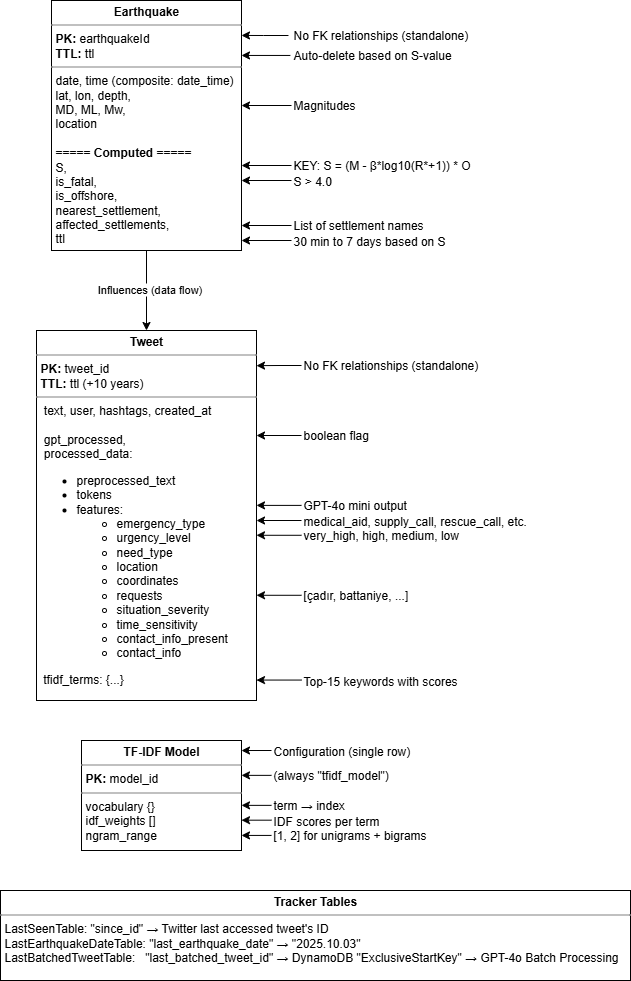

The diagram above was exported from draw.io. Its source (the exported page's mxGraphModel, read from the mxfile embedded in the PNG):
<mxGraphModel dx="2022" dy="1105" grid="1" gridSize="10" guides="1" tooltips="1" connect="1" arrows="1" fold="1" page="1" pageScale="1" pageWidth="827" pageHeight="1169" math="0" shadow="0">
  <root>
    <mxCell id="0" />
    <mxCell id="1" parent="0" />
    <mxCell id="Iuu-l8liBQfhcFu8EoXS-92" style="edgeStyle=orthogonalEdgeStyle;rounded=0;orthogonalLoop=1;jettySize=auto;html=1;entryX=0.5;entryY=0;entryDx=0;entryDy=0;" edge="1" parent="1" source="Iuu-l8liBQfhcFu8EoXS-50" target="Iuu-l8liBQfhcFu8EoXS-71">
      <mxGeometry relative="1" as="geometry" />
    </mxCell>
    <mxCell id="Iuu-l8liBQfhcFu8EoXS-93" value="Influences (data flow)" style="edgeLabel;html=1;align=center;verticalAlign=middle;resizable=0;points=[];" vertex="1" connectable="0" parent="Iuu-l8liBQfhcFu8EoXS-92">
      <mxGeometry x="-0.0393" y="2" relative="1" as="geometry">
        <mxPoint as="offset" />
      </mxGeometry>
    </mxCell>
    <mxCell id="Iuu-l8liBQfhcFu8EoXS-50" value="&lt;p style=&quot;margin:0px;margin-top:4px;text-align:center;&quot;&gt;&lt;b&gt;Earthquake&lt;/b&gt;&lt;/p&gt;&lt;hr size=&quot;1&quot; style=&quot;border-style:solid;&quot;&gt;&lt;p style=&quot;margin:0px;margin-left:4px;&quot;&gt;&lt;b&gt;PK: &lt;/b&gt;earthquakeId&lt;/p&gt;&lt;p style=&quot;margin:0px;margin-left:4px;&quot;&gt;&lt;b&gt;TTL: &lt;/b&gt;ttl&lt;/p&gt;&lt;hr size=&quot;1&quot; style=&quot;border-style:solid;&quot;&gt;&lt;p style=&quot;margin:0px;margin-left:4px;&quot;&gt;date, time (composite: date_time)&lt;/p&gt;&lt;p style=&quot;margin:0px;margin-left:4px;&quot;&gt;lat, lon, depth,&lt;/p&gt;&lt;p style=&quot;margin:0px;margin-left:4px;&quot;&gt;MD, ML, Mw,&lt;/p&gt;&lt;p style=&quot;margin:0px;margin-left:4px;&quot;&gt;location&lt;/p&gt;&lt;p style=&quot;margin:0px;margin-left:4px;&quot;&gt;&lt;br&gt;&lt;/p&gt;&lt;p style=&quot;margin:0px;margin-left:4px;&quot;&gt;&lt;b&gt;===== Computed =====&lt;/b&gt;&lt;/p&gt;&lt;p style=&quot;margin:0px;margin-left:4px;&quot;&gt;S,&lt;/p&gt;&lt;p style=&quot;margin:0px;margin-left:4px;&quot;&gt;is_fatal,&lt;/p&gt;&lt;p style=&quot;margin:0px;margin-left:4px;&quot;&gt;is_offshore,&lt;/p&gt;&lt;p style=&quot;margin:0px;margin-left:4px;&quot;&gt;nearest_settlement,&lt;/p&gt;&lt;p style=&quot;margin:0px;margin-left:4px;&quot;&gt;affected_settlements,&lt;/p&gt;&lt;p style=&quot;margin:0px;margin-left:4px;&quot;&gt;ttl&lt;/p&gt;" style="verticalAlign=top;align=left;overflow=fill;html=1;whiteSpace=wrap;" vertex="1" parent="1">
      <mxGeometry x="150" y="60" width="190" height="250" as="geometry" />
    </mxCell>
    <mxCell id="Iuu-l8liBQfhcFu8EoXS-51" value="No FK relationships (standalone)" style="text;html=1;align=left;verticalAlign=middle;whiteSpace=wrap;rounded=0;" vertex="1" parent="1">
      <mxGeometry x="390" y="90" width="180" height="10" as="geometry" />
    </mxCell>
    <mxCell id="Iuu-l8liBQfhcFu8EoXS-53" style="edgeStyle=orthogonalEdgeStyle;rounded=0;orthogonalLoop=1;jettySize=auto;html=1;entryX=1.016;entryY=0.139;entryDx=0;entryDy=0;entryPerimeter=0;" edge="1" parent="1">
      <mxGeometry relative="1" as="geometry">
        <mxPoint x="386.96" y="95.00000000000001" as="sourcePoint" />
        <mxPoint x="340" y="94.95" as="targetPoint" />
        <Array as="points">
          <mxPoint x="361.96" y="95.2" />
        </Array>
      </mxGeometry>
    </mxCell>
    <mxCell id="Iuu-l8liBQfhcFu8EoXS-54" value="Auto-delete based on S-value" style="text;html=1;align=left;verticalAlign=middle;whiteSpace=wrap;rounded=0;" vertex="1" parent="1">
      <mxGeometry x="390" y="110" width="180" height="10" as="geometry" />
    </mxCell>
    <mxCell id="Iuu-l8liBQfhcFu8EoXS-55" style="edgeStyle=orthogonalEdgeStyle;rounded=0;orthogonalLoop=1;jettySize=auto;html=1;entryX=1.006;entryY=0.22;entryDx=0;entryDy=0;entryPerimeter=0;" edge="1" parent="1">
      <mxGeometry relative="1" as="geometry">
        <mxPoint x="388.86" y="114.95" as="sourcePoint" />
        <mxPoint x="340" y="114.95" as="targetPoint" />
      </mxGeometry>
    </mxCell>
    <mxCell id="Iuu-l8liBQfhcFu8EoXS-56" value="Magnitudes" style="text;html=1;align=left;verticalAlign=middle;whiteSpace=wrap;rounded=0;" vertex="1" parent="1">
      <mxGeometry x="390" y="160" width="180" height="10" as="geometry" />
    </mxCell>
    <mxCell id="Iuu-l8liBQfhcFu8EoXS-58" style="edgeStyle=orthogonalEdgeStyle;rounded=0;orthogonalLoop=1;jettySize=auto;html=1;entryX=1;entryY=0.42;entryDx=0;entryDy=0;entryPerimeter=0;" edge="1" parent="1" source="Iuu-l8liBQfhcFu8EoXS-56" target="Iuu-l8liBQfhcFu8EoXS-50">
      <mxGeometry relative="1" as="geometry" />
    </mxCell>
    <mxCell id="Iuu-l8liBQfhcFu8EoXS-59" value="KEY: S = (M - β*log10(R*+1)) * O" style="text;html=1;align=left;verticalAlign=middle;whiteSpace=wrap;rounded=0;" vertex="1" parent="1">
      <mxGeometry x="390" y="220" width="180" height="10" as="geometry" />
    </mxCell>
    <mxCell id="Iuu-l8liBQfhcFu8EoXS-60" value="S &amp;gt; 4.0" style="text;html=1;align=left;verticalAlign=middle;whiteSpace=wrap;rounded=0;" vertex="1" parent="1">
      <mxGeometry x="390" y="240" width="180" as="geometry" />
    </mxCell>
    <mxCell id="Iuu-l8liBQfhcFu8EoXS-70" style="edgeStyle=orthogonalEdgeStyle;rounded=0;orthogonalLoop=1;jettySize=auto;html=1;" edge="1" parent="1" source="Iuu-l8liBQfhcFu8EoXS-61">
      <mxGeometry relative="1" as="geometry">
        <mxPoint x="340" y="300" as="targetPoint" />
      </mxGeometry>
    </mxCell>
    <mxCell id="Iuu-l8liBQfhcFu8EoXS-61" value="30 min to 7 days based on S" style="text;html=1;align=left;verticalAlign=middle;whiteSpace=wrap;rounded=0;" vertex="1" parent="1">
      <mxGeometry x="390" y="300" width="180" as="geometry" />
    </mxCell>
    <mxCell id="Iuu-l8liBQfhcFu8EoXS-62" value="List of settlement names" style="text;html=1;align=left;verticalAlign=middle;whiteSpace=wrap;rounded=0;" vertex="1" parent="1">
      <mxGeometry x="390" y="280" width="180" height="10" as="geometry" />
    </mxCell>
    <mxCell id="Iuu-l8liBQfhcFu8EoXS-63" style="edgeStyle=orthogonalEdgeStyle;rounded=0;orthogonalLoop=1;jettySize=auto;html=1;entryX=1;entryY=0.66;entryDx=0;entryDy=0;entryPerimeter=0;" edge="1" parent="1" source="Iuu-l8liBQfhcFu8EoXS-59" target="Iuu-l8liBQfhcFu8EoXS-50">
      <mxGeometry relative="1" as="geometry" />
    </mxCell>
    <mxCell id="Iuu-l8liBQfhcFu8EoXS-65" style="edgeStyle=orthogonalEdgeStyle;rounded=0;orthogonalLoop=1;jettySize=auto;html=1;entryX=1;entryY=0.72;entryDx=0;entryDy=0;entryPerimeter=0;" edge="1" parent="1" source="Iuu-l8liBQfhcFu8EoXS-60" target="Iuu-l8liBQfhcFu8EoXS-50">
      <mxGeometry relative="1" as="geometry" />
    </mxCell>
    <mxCell id="Iuu-l8liBQfhcFu8EoXS-67" style="edgeStyle=orthogonalEdgeStyle;rounded=0;orthogonalLoop=1;jettySize=auto;html=1;entryX=1;entryY=0.9;entryDx=0;entryDy=0;entryPerimeter=0;" edge="1" parent="1" source="Iuu-l8liBQfhcFu8EoXS-62" target="Iuu-l8liBQfhcFu8EoXS-50">
      <mxGeometry relative="1" as="geometry" />
    </mxCell>
    <mxCell id="Iuu-l8liBQfhcFu8EoXS-71" value="&lt;p style=&quot;margin:0px;margin-top:4px;text-align:center;&quot;&gt;&lt;b&gt;Tweet&lt;/b&gt;&lt;/p&gt;&lt;hr size=&quot;1&quot; style=&quot;border-style:solid;&quot;&gt;&lt;p style=&quot;margin:0px;margin-left:4px;&quot;&gt;&lt;b&gt;PK: &lt;/b&gt;tweet_id&lt;/p&gt;&lt;p style=&quot;margin:0px;margin-left:4px;&quot;&gt;&lt;b&gt;TTL: &lt;/b&gt;ttl (+10 years)&lt;/p&gt;&lt;hr size=&quot;1&quot; style=&quot;border-style:solid;&quot;&gt;&lt;p style=&quot;margin:0px;margin-left:4px;&quot;&gt;&amp;nbsp;text, user, hashtags, created_at&lt;/p&gt;&lt;p style=&quot;margin:0px;margin-left:4px;&quot;&gt;&lt;br&gt;&lt;/p&gt;&lt;p style=&quot;margin:0px;margin-left:4px;&quot;&gt;&amp;nbsp;&lt;span style=&quot;background-color: transparent; color: light-dark(rgb(0, 0, 0), rgb(255, 255, 255));&quot;&gt;gpt_processed,&lt;/span&gt;&lt;/p&gt;&lt;p style=&quot;margin:0px;margin-left:4px;&quot;&gt;&amp;nbsp;processed_data:&lt;/p&gt;&lt;p style=&quot;margin:0px;margin-left:4px;&quot;&gt;&lt;/p&gt;&lt;ul&gt;&lt;li&gt;preprocessed_text&lt;/li&gt;&lt;li&gt;tokens&lt;/li&gt;&lt;li&gt;features:&lt;/li&gt;&lt;ul&gt;&lt;li&gt;emergency_type&lt;/li&gt;&lt;li&gt;urgency_level&lt;/li&gt;&lt;li&gt;need_type&lt;/li&gt;&lt;li&gt;location&lt;/li&gt;&lt;li&gt;coordinates&lt;/li&gt;&lt;li&gt;requests&lt;/li&gt;&lt;li&gt;situation_severity&lt;/li&gt;&lt;li&gt;time_sensitivity&lt;/li&gt;&lt;li&gt;contact_info_present&lt;/li&gt;&lt;li&gt;contact_info&lt;/li&gt;&lt;/ul&gt;&lt;/ul&gt;&lt;div&gt;&amp;nbsp; tfidf_terms: {...}&lt;/div&gt;&lt;div&gt;&amp;nbsp;&amp;nbsp;&lt;/div&gt;&lt;p&gt;&lt;/p&gt;" style="verticalAlign=top;align=left;overflow=fill;html=1;whiteSpace=wrap;" vertex="1" parent="1">
      <mxGeometry x="135" y="390" width="220" height="370" as="geometry" />
    </mxCell>
    <mxCell id="Iuu-l8liBQfhcFu8EoXS-72" value="No FK relationships (standalone)" style="text;html=1;align=left;verticalAlign=middle;whiteSpace=wrap;rounded=0;" vertex="1" parent="1">
      <mxGeometry x="400" y="420" width="180" height="10" as="geometry" />
    </mxCell>
    <mxCell id="Iuu-l8liBQfhcFu8EoXS-74" style="edgeStyle=orthogonalEdgeStyle;rounded=0;orthogonalLoop=1;jettySize=auto;html=1;entryX=1;entryY=0.095;entryDx=0;entryDy=0;entryPerimeter=0;" edge="1" parent="1" source="Iuu-l8liBQfhcFu8EoXS-72" target="Iuu-l8liBQfhcFu8EoXS-71">
      <mxGeometry relative="1" as="geometry" />
    </mxCell>
    <mxCell id="Iuu-l8liBQfhcFu8EoXS-78" style="edgeStyle=orthogonalEdgeStyle;rounded=0;orthogonalLoop=1;jettySize=auto;html=1;" edge="1" parent="1" source="Iuu-l8liBQfhcFu8EoXS-75">
      <mxGeometry relative="1" as="geometry">
        <mxPoint x="355" y="495" as="targetPoint" />
      </mxGeometry>
    </mxCell>
    <mxCell id="Iuu-l8liBQfhcFu8EoXS-75" value="boolean flag" style="text;html=1;align=left;verticalAlign=middle;whiteSpace=wrap;rounded=0;" vertex="1" parent="1">
      <mxGeometry x="400" y="490" width="180" height="10" as="geometry" />
    </mxCell>
    <mxCell id="Iuu-l8liBQfhcFu8EoXS-76" value="GPT-4o mini output" style="text;html=1;align=left;verticalAlign=middle;whiteSpace=wrap;rounded=0;" vertex="1" parent="1">
      <mxGeometry x="400" y="560" width="180" height="10" as="geometry" />
    </mxCell>
    <mxCell id="Iuu-l8liBQfhcFu8EoXS-77" value="medical_aid, supply_call, rescue_call, etc." style="text;html=1;align=left;verticalAlign=middle;whiteSpace=wrap;rounded=0;" vertex="1" parent="1">
      <mxGeometry x="400" y="580" width="230" as="geometry" />
    </mxCell>
    <mxCell id="Iuu-l8liBQfhcFu8EoXS-81" style="edgeStyle=orthogonalEdgeStyle;rounded=0;orthogonalLoop=1;jettySize=auto;html=1;" edge="1" parent="1">
      <mxGeometry relative="1" as="geometry">
        <mxPoint x="355" y="564.89" as="targetPoint" />
        <mxPoint x="400" y="564.89" as="sourcePoint" />
      </mxGeometry>
    </mxCell>
    <mxCell id="Iuu-l8liBQfhcFu8EoXS-83" style="edgeStyle=orthogonalEdgeStyle;rounded=0;orthogonalLoop=1;jettySize=auto;html=1;" edge="1" parent="1">
      <mxGeometry relative="1" as="geometry">
        <mxPoint x="355" y="580" as="targetPoint" />
        <mxPoint x="400" y="580" as="sourcePoint" />
      </mxGeometry>
    </mxCell>
    <mxCell id="Iuu-l8liBQfhcFu8EoXS-84" value="very_high, high, medium, low" style="text;html=1;align=left;verticalAlign=middle;whiteSpace=wrap;rounded=0;" vertex="1" parent="1">
      <mxGeometry x="400" y="590" width="180" height="10" as="geometry" />
    </mxCell>
    <mxCell id="Iuu-l8liBQfhcFu8EoXS-85" value="[çadır, battaniye, ...]" style="text;html=1;align=left;verticalAlign=middle;whiteSpace=wrap;rounded=0;" vertex="1" parent="1">
      <mxGeometry x="400" y="650" width="180" height="10" as="geometry" />
    </mxCell>
    <mxCell id="Iuu-l8liBQfhcFu8EoXS-86" value="Top-15 keywords with scores" style="text;html=1;align=left;verticalAlign=middle;whiteSpace=wrap;rounded=0;" vertex="1" parent="1">
      <mxGeometry x="400" y="740" width="180" as="geometry" />
    </mxCell>
    <mxCell id="Iuu-l8liBQfhcFu8EoXS-88" style="edgeStyle=orthogonalEdgeStyle;rounded=0;orthogonalLoop=1;jettySize=auto;html=1;" edge="1" parent="1">
      <mxGeometry relative="1" as="geometry">
        <mxPoint x="355" y="594.78" as="targetPoint" />
        <mxPoint x="400" y="594.78" as="sourcePoint" />
      </mxGeometry>
    </mxCell>
    <mxCell id="Iuu-l8liBQfhcFu8EoXS-89" style="edgeStyle=orthogonalEdgeStyle;rounded=0;orthogonalLoop=1;jettySize=auto;html=1;" edge="1" parent="1">
      <mxGeometry relative="1" as="geometry">
        <mxPoint x="355" y="654.78" as="targetPoint" />
        <mxPoint x="400" y="654.78" as="sourcePoint" />
      </mxGeometry>
    </mxCell>
    <mxCell id="Iuu-l8liBQfhcFu8EoXS-90" style="edgeStyle=orthogonalEdgeStyle;rounded=0;orthogonalLoop=1;jettySize=auto;html=1;" edge="1" parent="1">
      <mxGeometry relative="1" as="geometry">
        <mxPoint x="355" y="739.56" as="targetPoint" />
        <mxPoint x="400" y="739.56" as="sourcePoint" />
      </mxGeometry>
    </mxCell>
    <mxCell id="Iuu-l8liBQfhcFu8EoXS-94" value="&lt;p style=&quot;margin:0px;margin-top:4px;text-align:center;&quot;&gt;&lt;b&gt;TF-IDF Model&lt;/b&gt;&lt;/p&gt;&lt;hr size=&quot;1&quot; style=&quot;border-style:solid;&quot;&gt;&lt;p style=&quot;margin:0px;margin-left:4px;&quot;&gt;&lt;b&gt;PK: &lt;/b&gt;model_id&lt;/p&gt;&lt;hr size=&quot;1&quot; style=&quot;border-style:solid;&quot;&gt;&lt;p style=&quot;margin:0px;margin-left:4px;&quot;&gt;vocabulary {}&lt;/p&gt;&lt;p style=&quot;margin:0px;margin-left:4px;&quot;&gt;idf_weights []&lt;/p&gt;&lt;p style=&quot;margin:0px;margin-left:4px;&quot;&gt;ngram_range&lt;/p&gt;" style="verticalAlign=top;align=left;overflow=fill;html=1;whiteSpace=wrap;" vertex="1" parent="1">
      <mxGeometry x="180" y="800" width="160" height="110" as="geometry" />
    </mxCell>
    <mxCell id="Iuu-l8liBQfhcFu8EoXS-95" value="&lt;p style=&quot;margin:0px;margin-top:4px;text-align:center;&quot;&gt;&lt;b&gt;Tracker Tables&lt;/b&gt;&lt;/p&gt;&lt;hr size=&quot;1&quot; style=&quot;border-style:solid;&quot;&gt;&lt;p style=&quot;margin:0px;margin-left:4px;&quot;&gt;&lt;/p&gt;&lt;p style=&quot;margin:0px;margin-left:4px;&quot;&gt;LastSeenTable: &quot;since_id&quot;&amp;nbsp;→ Twitter last accessed tweet's ID&lt;/p&gt;&lt;p style=&quot;margin:0px;margin-left:4px;&quot;&gt;LastEarthquakeDateTable: &quot;last_earthquake_date&quot; → &quot;2025.10.03&quot;&lt;/p&gt;&lt;p style=&quot;margin:0px;margin-left:4px;&quot;&gt;LastBatchedTweetTable:&amp;nbsp; &amp;nbsp;&quot;last_batched_tweet_id&quot; → DynamoDB &quot;ExclusiveStartKey&quot;&amp;nbsp;&lt;span style=&quot;background-color: transparent; color: light-dark(rgb(0, 0, 0), rgb(255, 255, 255));&quot;&gt;→&lt;/span&gt;&lt;span style=&quot;background-color: transparent; color: light-dark(rgb(0, 0, 0), rgb(255, 255, 255));&quot;&gt;&amp;nbsp;GPT-4o Batch Processing&lt;/span&gt;&lt;/p&gt;" style="verticalAlign=top;align=left;overflow=fill;html=1;whiteSpace=wrap;" vertex="1" parent="1">
      <mxGeometry x="99" y="950" width="630" height="90" as="geometry" />
    </mxCell>
    <mxCell id="Iuu-l8liBQfhcFu8EoXS-97" value="Configuration (single row)" style="text;html=1;align=left;verticalAlign=middle;whiteSpace=wrap;rounded=0;" vertex="1" parent="1">
      <mxGeometry x="370" y="810" width="180" as="geometry" />
    </mxCell>
    <mxCell id="Iuu-l8liBQfhcFu8EoXS-98" value="(always &quot;tfidf_model&quot;)" style="text;html=1;align=left;verticalAlign=middle;whiteSpace=wrap;rounded=0;" vertex="1" parent="1">
      <mxGeometry x="370" y="830" width="180" height="10" as="geometry" />
    </mxCell>
    <mxCell id="Iuu-l8liBQfhcFu8EoXS-99" value="term →&amp;nbsp;index" style="text;html=1;align=left;verticalAlign=middle;whiteSpace=wrap;rounded=0;" vertex="1" parent="1">
      <mxGeometry x="370" y="860" width="180" height="10" as="geometry" />
    </mxCell>
    <mxCell id="Iuu-l8liBQfhcFu8EoXS-102" style="edgeStyle=orthogonalEdgeStyle;rounded=0;orthogonalLoop=1;jettySize=auto;html=1;entryX=1;entryY=0.091;entryDx=0;entryDy=0;entryPerimeter=0;" edge="1" parent="1" source="Iuu-l8liBQfhcFu8EoXS-97" target="Iuu-l8liBQfhcFu8EoXS-94">
      <mxGeometry relative="1" as="geometry" />
    </mxCell>
    <mxCell id="Iuu-l8liBQfhcFu8EoXS-103" style="edgeStyle=orthogonalEdgeStyle;rounded=0;orthogonalLoop=1;jettySize=auto;html=1;entryX=1;entryY=0.091;entryDx=0;entryDy=0;entryPerimeter=0;" edge="1" parent="1">
      <mxGeometry relative="1" as="geometry">
        <mxPoint x="370" y="834.86" as="sourcePoint" />
        <mxPoint x="340" y="834.86" as="targetPoint" />
      </mxGeometry>
    </mxCell>
    <mxCell id="Iuu-l8liBQfhcFu8EoXS-105" value="IDF scores per term" style="text;html=1;align=left;verticalAlign=middle;whiteSpace=wrap;rounded=0;" vertex="1" parent="1">
      <mxGeometry x="370" y="880" width="180" as="geometry" />
    </mxCell>
    <mxCell id="Iuu-l8liBQfhcFu8EoXS-106" value="[1, 2] for unigrams + bigrams" style="text;html=1;align=left;verticalAlign=middle;whiteSpace=wrap;rounded=0;" vertex="1" parent="1">
      <mxGeometry x="370" y="890" width="180" height="10" as="geometry" />
    </mxCell>
    <mxCell id="Iuu-l8liBQfhcFu8EoXS-107" style="edgeStyle=orthogonalEdgeStyle;rounded=0;orthogonalLoop=1;jettySize=auto;html=1;entryX=1;entryY=0.091;entryDx=0;entryDy=0;entryPerimeter=0;" edge="1" parent="1">
      <mxGeometry relative="1" as="geometry">
        <mxPoint x="370" y="864.86" as="sourcePoint" />
        <mxPoint x="340" y="864.86" as="targetPoint" />
      </mxGeometry>
    </mxCell>
    <mxCell id="Iuu-l8liBQfhcFu8EoXS-108" style="edgeStyle=orthogonalEdgeStyle;rounded=0;orthogonalLoop=1;jettySize=auto;html=1;entryX=1;entryY=0.091;entryDx=0;entryDy=0;entryPerimeter=0;" edge="1" parent="1">
      <mxGeometry relative="1" as="geometry">
        <mxPoint x="370" y="879.68" as="sourcePoint" />
        <mxPoint x="340" y="879.68" as="targetPoint" />
      </mxGeometry>
    </mxCell>
    <mxCell id="Iuu-l8liBQfhcFu8EoXS-109" style="edgeStyle=orthogonalEdgeStyle;rounded=0;orthogonalLoop=1;jettySize=auto;html=1;entryX=1;entryY=0.091;entryDx=0;entryDy=0;entryPerimeter=0;" edge="1" parent="1">
      <mxGeometry relative="1" as="geometry">
        <mxPoint x="370" y="894.92" as="sourcePoint" />
        <mxPoint x="340" y="894.92" as="targetPoint" />
      </mxGeometry>
    </mxCell>
  </root>
</mxGraphModel>